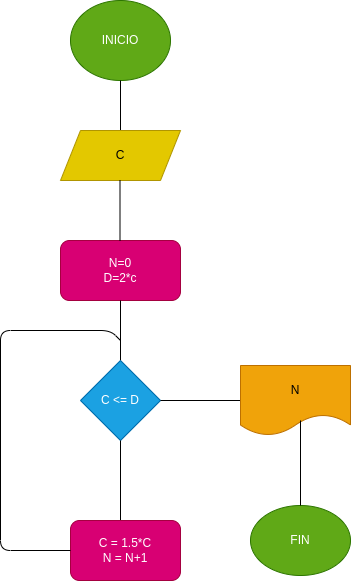

The diagram above was exported from draw.io. Its source (the exported page's mxGraphModel, read from the mxfile embedded in the PNG):
<mxGraphModel dx="850" dy="537" grid="1" gridSize="10" guides="1" tooltips="1" connect="1" arrows="1" fold="1" page="1" pageScale="1" pageWidth="827" pageHeight="1169" math="0" shadow="0">
  <root>
    <mxCell id="0" />
    <mxCell id="1" parent="0" />
    <mxCell id="2" value="INICIO" style="ellipse;whiteSpace=wrap;html=1;fillColor=#60a917;fontColor=#ffffff;strokeColor=#2D7600;" parent="1" vertex="1">
      <mxGeometry x="290" y="80" width="100" height="80" as="geometry" />
    </mxCell>
    <mxCell id="3" value="" style="endArrow=none;html=1;" parent="1" edge="1">
      <mxGeometry width="50" height="50" relative="1" as="geometry">
        <mxPoint x="340" y="210" as="sourcePoint" />
        <mxPoint x="340" y="160" as="targetPoint" />
      </mxGeometry>
    </mxCell>
    <mxCell id="4" value="C" style="shape=parallelogram;perimeter=parallelogramPerimeter;whiteSpace=wrap;html=1;fixedSize=1;fillColor=#e3c800;fontColor=#000000;strokeColor=#B09500;" parent="1" vertex="1">
      <mxGeometry x="280" y="210" width="120" height="50" as="geometry" />
    </mxCell>
    <mxCell id="5" value="N=0&lt;br&gt;D=2*c" style="rounded=1;whiteSpace=wrap;html=1;fillColor=#d80073;fontColor=#ffffff;strokeColor=#A50040;" parent="1" vertex="1">
      <mxGeometry x="280" y="320" width="120" height="60" as="geometry" />
    </mxCell>
    <mxCell id="6" value="" style="endArrow=none;html=1;" parent="1" edge="1">
      <mxGeometry width="50" height="50" relative="1" as="geometry">
        <mxPoint x="339.5" y="320" as="sourcePoint" />
        <mxPoint x="339.5" y="260" as="targetPoint" />
      </mxGeometry>
    </mxCell>
    <mxCell id="7" value="" style="endArrow=none;html=1;" parent="1" edge="1">
      <mxGeometry width="50" height="50" relative="1" as="geometry">
        <mxPoint x="340" y="440" as="sourcePoint" />
        <mxPoint x="340" y="380" as="targetPoint" />
      </mxGeometry>
    </mxCell>
    <mxCell id="8" value="C &amp;lt;= D" style="rhombus;whiteSpace=wrap;html=1;fillColor=#1ba1e2;fontColor=#ffffff;strokeColor=#006EAF;" parent="1" vertex="1">
      <mxGeometry x="300" y="440" width="80" height="80" as="geometry" />
    </mxCell>
    <mxCell id="9" value="" style="endArrow=none;html=1;" edge="1" parent="1">
      <mxGeometry width="50" height="50" relative="1" as="geometry">
        <mxPoint x="380" y="480" as="sourcePoint" />
        <mxPoint x="460" y="480" as="targetPoint" />
      </mxGeometry>
    </mxCell>
    <mxCell id="10" value="N" style="shape=document;whiteSpace=wrap;html=1;boundedLbl=1;fillColor=#f0a30a;fontColor=#000000;strokeColor=#BD7000;" vertex="1" parent="1">
      <mxGeometry x="460" y="445" width="110" height="70" as="geometry" />
    </mxCell>
    <mxCell id="11" value="FIN" style="ellipse;whiteSpace=wrap;html=1;fillColor=#60a917;fontColor=#ffffff;strokeColor=#2D7600;" vertex="1" parent="1">
      <mxGeometry x="470" y="585" width="100" height="70" as="geometry" />
    </mxCell>
    <mxCell id="12" value="" style="endArrow=none;html=1;" edge="1" parent="1" source="11">
      <mxGeometry width="50" height="50" relative="1" as="geometry">
        <mxPoint x="470" y="550" as="sourcePoint" />
        <mxPoint x="520" y="500" as="targetPoint" />
      </mxGeometry>
    </mxCell>
    <mxCell id="13" value="" style="endArrow=none;html=1;" edge="1" parent="1">
      <mxGeometry width="50" height="50" relative="1" as="geometry">
        <mxPoint x="340" y="600" as="sourcePoint" />
        <mxPoint x="340" y="520" as="targetPoint" />
      </mxGeometry>
    </mxCell>
    <mxCell id="14" value="C = 1.5*C&lt;br&gt;N = N+1" style="rounded=1;whiteSpace=wrap;html=1;fillColor=#d80073;fontColor=#ffffff;strokeColor=#A50040;" vertex="1" parent="1">
      <mxGeometry x="290" y="600" width="110" height="60" as="geometry" />
    </mxCell>
    <mxCell id="15" value="" style="endArrow=none;html=1;" edge="1" parent="1">
      <mxGeometry width="50" height="50" relative="1" as="geometry">
        <mxPoint x="340" y="420" as="sourcePoint" />
        <mxPoint x="290" y="630" as="targetPoint" />
        <Array as="points">
          <mxPoint x="330" y="410" />
          <mxPoint x="220" y="410" />
          <mxPoint x="220" y="630" />
        </Array>
      </mxGeometry>
    </mxCell>
  </root>
</mxGraphModel>